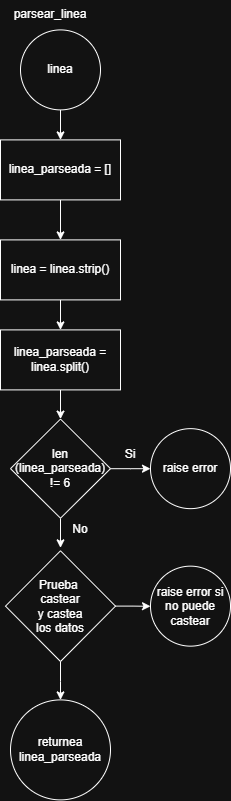

The diagram above was exported from draw.io. Its source (the exported page's mxGraphModel, read from the mxfile embedded in the PNG):
<mxGraphModel dx="1320" dy="862" grid="1" gridSize="10" guides="1" tooltips="1" connect="1" arrows="1" fold="1" page="0" pageScale="1" pageWidth="827" pageHeight="1169" math="0" shadow="0">
  <root>
    <mxCell id="0" />
    <mxCell id="1" parent="0" />
    <mxCell id="2" edge="1" parent="1" source="3" style="edgeStyle=orthogonalEdgeStyle;rounded=0;orthogonalLoop=1;jettySize=auto;html=1;" target="7" value="">
      <mxGeometry relative="1" as="geometry" />
    </mxCell>
    <mxCell id="3" parent="1" style="ellipse;whiteSpace=wrap;html=1;aspect=fixed;" value="linea" vertex="1">
      <mxGeometry height="80" width="80" x="1730" y="88.4" as="geometry" />
    </mxCell>
    <mxCell id="4" edge="1" parent="1" source="5" style="edgeStyle=orthogonalEdgeStyle;rounded=0;orthogonalLoop=1;jettySize=auto;html=1;" target="9" value="">
      <mxGeometry relative="1" as="geometry" />
    </mxCell>
    <mxCell id="5" parent="1" style="rounded=0;whiteSpace=wrap;html=1;" value="linea = linea.strip()" vertex="1">
      <mxGeometry height="60" width="120" x="1710" y="298.4" as="geometry" />
    </mxCell>
    <mxCell id="6" edge="1" parent="1" source="7" style="edgeStyle=orthogonalEdgeStyle;rounded=0;orthogonalLoop=1;jettySize=auto;html=1;" target="5" value="">
      <mxGeometry relative="1" as="geometry" />
    </mxCell>
    <mxCell id="7" parent="1" style="rounded=0;whiteSpace=wrap;html=1;" value="linea_parseada = []" vertex="1">
      <mxGeometry height="60" width="120" x="1710" y="198.4" as="geometry" />
    </mxCell>
    <mxCell id="8" edge="1" parent="1" source="9" style="edgeStyle=orthogonalEdgeStyle;rounded=0;orthogonalLoop=1;jettySize=auto;html=1;" target="14" value="">
      <mxGeometry relative="1" as="geometry" />
    </mxCell>
    <mxCell id="9" parent="1" style="rounded=0;whiteSpace=wrap;html=1;" value="linea_parseada = linea.split()" vertex="1">
      <mxGeometry height="60" width="120" x="1710" y="388.4" as="geometry" />
    </mxCell>
    <mxCell id="10" parent="1" style="ellipse;whiteSpace=wrap;html=1;aspect=fixed;" value="returnea linea_parseada" vertex="1">
      <mxGeometry height="100" width="100" x="1720" y="758.4" as="geometry" />
    </mxCell>
    <mxCell id="11" parent="1" style="text;html=1;whiteSpace=wrap;strokeColor=none;fillColor=none;align=center;verticalAlign=middle;rounded=0;" value="parsear_linea" vertex="1">
      <mxGeometry height="30" width="60" x="1730" y="58.400000000000006" as="geometry" />
    </mxCell>
    <mxCell id="12" edge="1" parent="1" source="14" style="edgeStyle=orthogonalEdgeStyle;rounded=0;orthogonalLoop=1;jettySize=auto;html=1;" target="15" value="">
      <mxGeometry relative="1" as="geometry" />
    </mxCell>
    <mxCell id="13" edge="1" parent="1" source="14" style="edgeStyle=orthogonalEdgeStyle;rounded=0;orthogonalLoop=1;jettySize=auto;html=1;" value="">
      <mxGeometry relative="1" as="geometry">
        <mxPoint x="1770" y="606.3499999999999" as="targetPoint" />
      </mxGeometry>
    </mxCell>
    <mxCell id="14" parent="1" style="rhombus;whiteSpace=wrap;html=1;rounded=0;" value="len&lt;div&gt;(linea_parseada) != 6&lt;/div&gt;" vertex="1">
      <mxGeometry height="99.1" width="100" x="1720" y="477.59999999999997" as="geometry" />
    </mxCell>
    <mxCell id="15" parent="1" style="ellipse;whiteSpace=wrap;html=1;rounded=0;" value="raise error" vertex="1">
      <mxGeometry height="80" width="80" x="1860" y="487.15" as="geometry" />
    </mxCell>
    <mxCell id="16" parent="1" style="text;html=1;whiteSpace=wrap;strokeColor=none;fillColor=none;align=center;verticalAlign=middle;rounded=0;" value="Si" vertex="1">
      <mxGeometry height="30" width="60" x="1810" y="498.4" as="geometry" />
    </mxCell>
    <mxCell id="17" parent="1" style="text;html=1;whiteSpace=wrap;strokeColor=none;fillColor=none;align=center;verticalAlign=middle;rounded=0;" value="No" vertex="1">
      <mxGeometry height="30" width="60" x="1760" y="573.4" as="geometry" />
    </mxCell>
    <mxCell id="18" edge="1" parent="1" source="19" style="edgeStyle=orthogonalEdgeStyle;rounded=0;orthogonalLoop=1;jettySize=auto;html=1;" target="21" value="">
      <mxGeometry relative="1" as="geometry" />
    </mxCell>
    <mxCell id="19" parent="1" style="rhombus;whiteSpace=wrap;html=1;" value="Prueba&amp;nbsp;&lt;div&gt;castear&lt;div&gt;&amp;nbsp;y castea&amp;nbsp;&lt;div&gt;los datos&lt;/div&gt;&lt;/div&gt;&lt;/div&gt;" vertex="1">
      <mxGeometry height="110.7" width="110" x="1715" y="609.3" as="geometry" />
    </mxCell>
    <mxCell id="20" edge="1" parent="1" source="19" style="edgeStyle=orthogonalEdgeStyle;rounded=0;orthogonalLoop=1;jettySize=auto;html=1;" target="10" value="">
      <mxGeometry relative="1" as="geometry" />
    </mxCell>
    <mxCell id="21" parent="1" style="ellipse;whiteSpace=wrap;html=1;" value="raise error si no puede castear" vertex="1">
      <mxGeometry height="80" width="80" x="1860" y="624.65" as="geometry" />
    </mxCell>
  </root>
</mxGraphModel>